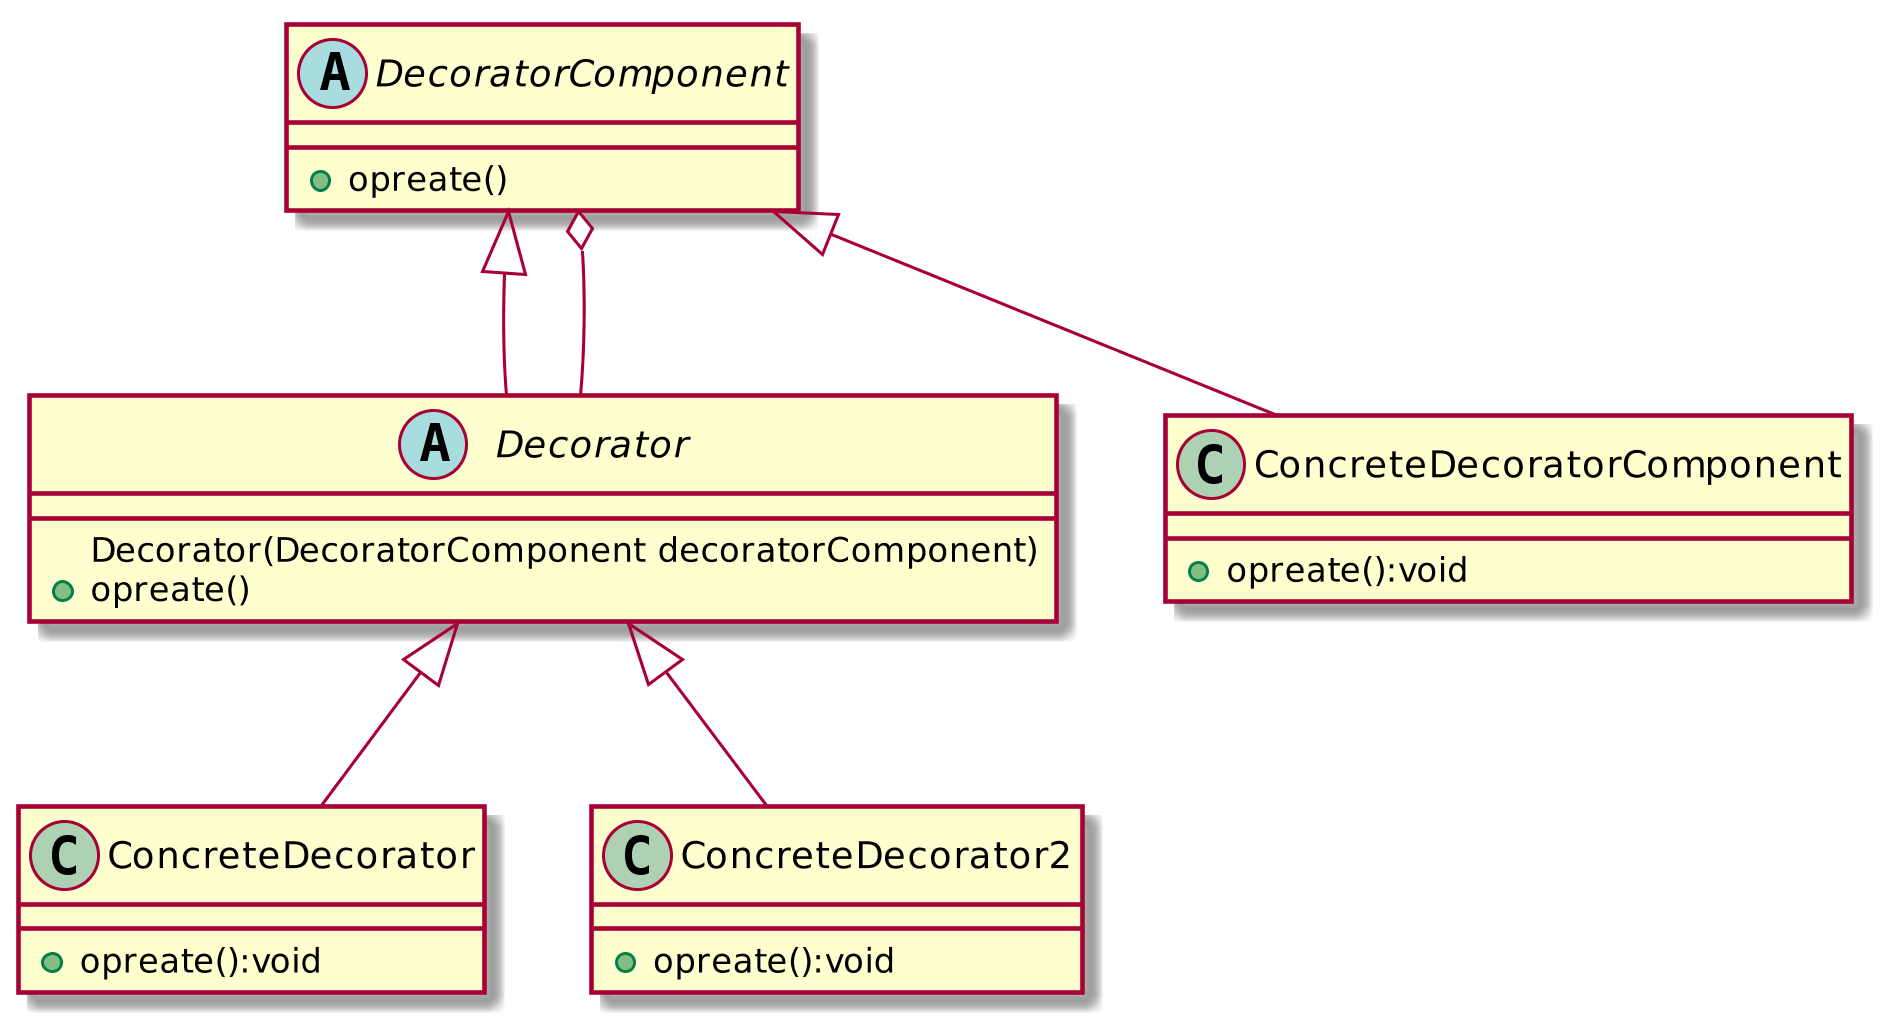

The diagram above was rendered by PlantUML. Its source (embedded in the PNG):
@startuml
scale 1024 height
DecoratorComponent <|-- Decorator
DecoratorComponent o-- Decorator
Decorator <|-- ConcreteDecorator
Decorator <|-- ConcreteDecorator2
DecoratorComponent <|-- ConcreteDecoratorComponent
abstract class Decorator{
    Decorator(DecoratorComponent decoratorComponent)
    +opreate()
}
abstract class DecoratorComponent{
    +opreate()
}


class ConcreteDecoratorComponent {
    +opreate():void
}
class ConcreteDecorator {
    +opreate():void
}

class ConcreteDecorator2 {
    +opreate():void
}


@enduml